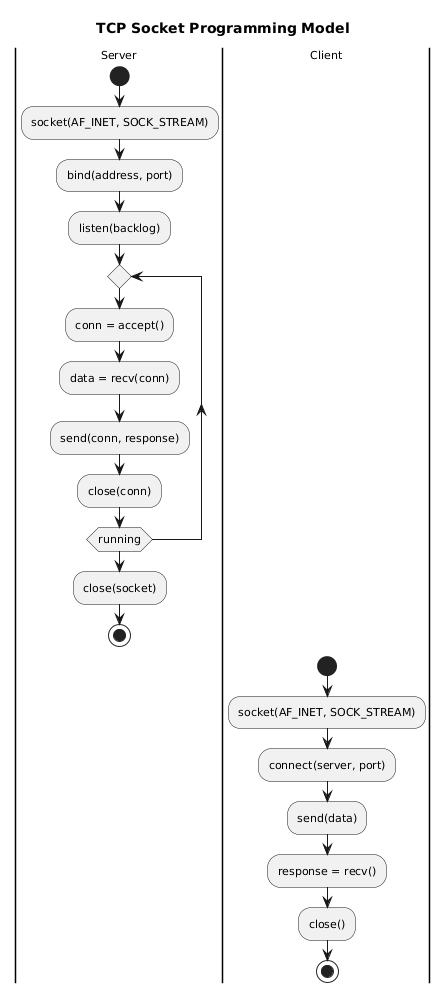

The diagram above was rendered by PlantUML. Its source (embedded in the PNG):
@startuml
skinparam backgroundColor white
skinparam defaultFontName Arial
skinparam defaultFontSize 11
skinparam shadowing false
title TCP Socket Programming Model

|Server|
start
:socket(AF_INET, SOCK_STREAM);
:bind(address, port);
:listen(backlog);
repeat
  :conn = accept();
  :data = recv(conn);
  :send(conn, response);
  :close(conn);
repeat while (running)
:close(socket);
stop

|Client|
start
:socket(AF_INET, SOCK_STREAM);
:connect(server, port);
:send(data);
:response = recv();
:close();
stop
@enduml